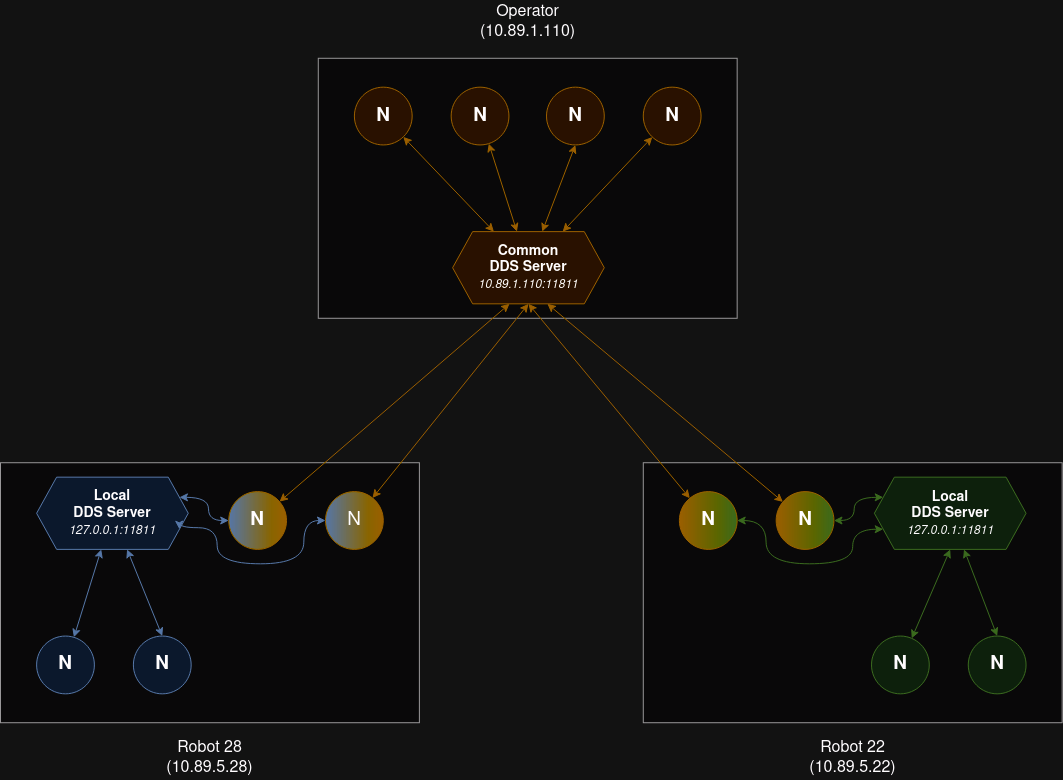

The diagram above was exported from draw.io. Its source (the exported page's mxGraphModel, read from the mxfile embedded in the PNG):
<mxGraphModel dx="1434" dy="822" grid="1" gridSize="10" guides="1" tooltips="1" connect="1" arrows="1" fold="1" page="1" pageScale="1" pageWidth="1169" pageHeight="827" math="0" shadow="0">
  <root>
    <mxCell id="0" />
    <mxCell id="1" parent="0" />
    <mxCell id="9MOkA8Sun5KlJj8Vl2tx-1" value="" style="rounded=0;whiteSpace=wrap;html=1;fillColor=#f5f5f5;fontColor=#333333;strokeColor=#666666;" vertex="1" parent="1">
      <mxGeometry x="377.7787755102041" y="67.77777777777777" width="418.8902040816327" height="260" as="geometry" />
    </mxCell>
    <mxCell id="9MOkA8Sun5KlJj8Vl2tx-2" value="" style="rounded=0;whiteSpace=wrap;html=1;fillColor=#f5f5f5;fontColor=#333333;strokeColor=#666666;" vertex="1" parent="1">
      <mxGeometry x="60" y="472.22222222222223" width="418.8902040816327" height="260" as="geometry" />
    </mxCell>
    <mxCell id="9MOkA8Sun5KlJj8Vl2tx-4" value="Robot 28 (10.89.5.28)" style="text;html=1;align=center;verticalAlign=middle;whiteSpace=wrap;rounded=0;fontSize=16;" vertex="1" parent="1">
      <mxGeometry x="226.11163265306124" y="746.6666666666666" width="86.66693877551022" height="43.333333333333336" as="geometry" />
    </mxCell>
    <mxCell id="9MOkA8Sun5KlJj8Vl2tx-5" value="&lt;div style=&quot;font-size: 16px;&quot;&gt;Operator&lt;/div&gt;&lt;div style=&quot;font-size: 16px;&quot;&gt;(10.89.1.110)&lt;br style=&quot;font-size: 16px;&quot;&gt;&lt;/div&gt;" style="text;html=1;align=center;verticalAlign=middle;whiteSpace=wrap;rounded=0;fontSize=16;" vertex="1" parent="1">
      <mxGeometry x="543.8904081632654" y="10" width="86.66693877551022" height="43.333333333333336" as="geometry" />
    </mxCell>
    <mxCell id="9MOkA8Sun5KlJj8Vl2tx-6" value="N" style="ellipse;whiteSpace=wrap;html=1;aspect=fixed;fillColor=#ffe6cc;strokeColor=#d79b00;fontStyle=1;fontSize=19;" vertex="1" parent="1">
      <mxGeometry x="413.89000000000004" y="96.66666666666667" width="57.77777777777778" height="57.77777777777778" as="geometry" />
    </mxCell>
    <mxCell id="9MOkA8Sun5KlJj8Vl2tx-7" value="N" style="ellipse;whiteSpace=wrap;html=1;aspect=fixed;fillColor=#ffe6cc;strokeColor=#d79b00;fontStyle=1;fontSize=19;" vertex="1" parent="1">
      <mxGeometry x="510.6680816326531" y="96.66666666666667" width="57.77777777777778" height="57.77777777777778" as="geometry" />
    </mxCell>
    <mxCell id="9MOkA8Sun5KlJj8Vl2tx-8" value="N" style="ellipse;whiteSpace=wrap;html=1;aspect=fixed;fillColor=#ffe6cc;strokeColor=#d79b00;fontStyle=1;fontSize=19;" vertex="1" parent="1">
      <mxGeometry x="606.0017142857143" y="96.66666666666667" width="57.77777777777778" height="57.77777777777778" as="geometry" />
    </mxCell>
    <mxCell id="9MOkA8Sun5KlJj8Vl2tx-9" value="N" style="ellipse;whiteSpace=wrap;html=1;aspect=fixed;fillColor=#ffe6cc;strokeColor=#d79b00;fontStyle=1;fontSize=19;" vertex="1" parent="1">
      <mxGeometry x="702.7797959183674" y="96.66666666666667" width="57.77777777777778" height="57.77777777777778" as="geometry" />
    </mxCell>
    <mxCell id="9MOkA8Sun5KlJj8Vl2tx-15" style="rounded=0;orthogonalLoop=1;jettySize=auto;html=1;startArrow=classic;startFill=1;fillColor=#ffe6cc;strokeColor=#d79b00;" edge="1" parent="1" source="9MOkA8Sun5KlJj8Vl2tx-10" target="9MOkA8Sun5KlJj8Vl2tx-6">
      <mxGeometry relative="1" as="geometry" />
    </mxCell>
    <mxCell id="9MOkA8Sun5KlJj8Vl2tx-16" style="rounded=0;orthogonalLoop=1;jettySize=auto;html=1;startArrow=classic;startFill=1;fillColor=#ffe6cc;strokeColor=#d79b00;" edge="1" parent="1" source="9MOkA8Sun5KlJj8Vl2tx-10" target="9MOkA8Sun5KlJj8Vl2tx-7">
      <mxGeometry relative="1" as="geometry" />
    </mxCell>
    <mxCell id="9MOkA8Sun5KlJj8Vl2tx-17" style="rounded=0;orthogonalLoop=1;jettySize=auto;html=1;entryX=0.5;entryY=1;entryDx=0;entryDy=0;startArrow=classic;startFill=1;fillColor=#ffe6cc;strokeColor=#d79b00;" edge="1" parent="1" source="9MOkA8Sun5KlJj8Vl2tx-10" target="9MOkA8Sun5KlJj8Vl2tx-8">
      <mxGeometry relative="1" as="geometry" />
    </mxCell>
    <mxCell id="9MOkA8Sun5KlJj8Vl2tx-18" style="rounded=0;orthogonalLoop=1;jettySize=auto;html=1;startArrow=classic;startFill=1;fillColor=#ffe6cc;strokeColor=#d79b00;" edge="1" parent="1" source="9MOkA8Sun5KlJj8Vl2tx-10" target="9MOkA8Sun5KlJj8Vl2tx-9">
      <mxGeometry relative="1" as="geometry" />
    </mxCell>
    <mxCell id="9MOkA8Sun5KlJj8Vl2tx-10" value="&lt;div style=&quot;font-size: 14px;&quot;&gt;&lt;font style=&quot;font-size: 14px;&quot;&gt;Common&lt;/font&gt;&lt;/div&gt;&lt;div style=&quot;font-size: 14px;&quot;&gt;&lt;font style=&quot;font-size: 14px;&quot;&gt;DDS Server&lt;/font&gt;&lt;/div&gt;&lt;div style=&quot;font-size: 12px;&quot;&gt;&lt;font style=&quot;font-size: 12px;&quot;&gt;&lt;i style=&quot;font-weight: normal;&quot;&gt;10.89.1.110:11811&lt;/i&gt;&lt;font style=&quot;font-size: 12px;&quot;&gt;&lt;i&gt;&lt;br&gt;&lt;/i&gt;&lt;/font&gt;&lt;/font&gt;&lt;/div&gt;" style="shape=hexagon;perimeter=hexagonPerimeter2;whiteSpace=wrap;html=1;fixedSize=1;fillColor=#ffe6cc;strokeColor=#d79b00;fontStyle=1;fontSize=14;" vertex="1" parent="1">
      <mxGeometry x="512.1125306122449" y="241.11111111111111" width="151.6671428571429" height="72.22222222222221" as="geometry" />
    </mxCell>
    <mxCell id="9MOkA8Sun5KlJj8Vl2tx-11" value="N" style="ellipse;whiteSpace=wrap;html=1;aspect=fixed;fillColor=#dae8fc;strokeColor=#6c8ebf;fontStyle=1;fontSize=19;" vertex="1" parent="1">
      <mxGeometry x="96.11122448979592" y="645.5555555555555" width="57.77777777777778" height="57.77777777777778" as="geometry" />
    </mxCell>
    <mxCell id="9MOkA8Sun5KlJj8Vl2tx-12" value="N" style="ellipse;whiteSpace=wrap;html=1;aspect=fixed;fillColor=#dae8fc;strokeColor=#6c8ebf;fontStyle=1;fontSize=19;" vertex="1" parent="1">
      <mxGeometry x="192.889306122449" y="645.5555555555555" width="57.77777777777778" height="57.77777777777778" as="geometry" />
    </mxCell>
    <mxCell id="9MOkA8Sun5KlJj8Vl2tx-31" style="rounded=0;orthogonalLoop=1;jettySize=auto;html=1;entryX=0.375;entryY=1;entryDx=0;entryDy=0;startArrow=classic;startFill=1;fillColor=#ffe6cc;strokeColor=#d79b00;" edge="1" parent="1" source="9MOkA8Sun5KlJj8Vl2tx-13" target="9MOkA8Sun5KlJj8Vl2tx-10">
      <mxGeometry relative="1" as="geometry" />
    </mxCell>
    <mxCell id="9MOkA8Sun5KlJj8Vl2tx-39" style="edgeStyle=orthogonalEdgeStyle;rounded=0;orthogonalLoop=1;jettySize=auto;html=1;entryX=1;entryY=0.25;entryDx=0;entryDy=0;curved=1;fillColor=#dae8fc;strokeColor=#6c8ebf;startArrow=classic;startFill=1;" edge="1" parent="1" source="9MOkA8Sun5KlJj8Vl2tx-13" target="9MOkA8Sun5KlJj8Vl2tx-19">
      <mxGeometry relative="1" as="geometry" />
    </mxCell>
    <mxCell id="9MOkA8Sun5KlJj8Vl2tx-13" value="N" style="ellipse;whiteSpace=wrap;html=1;aspect=fixed;fillColor=#D79B00;strokeColor=#d79b00;gradientColor=#6C8EBF;gradientDirection=west;fontStyle=1;fontSize=19;" vertex="1" parent="1">
      <mxGeometry x="288.2229387755102" y="501.1111111111111" width="57.77777777777778" height="57.77777777777778" as="geometry" />
    </mxCell>
    <mxCell id="9MOkA8Sun5KlJj8Vl2tx-32" style="rounded=0;orthogonalLoop=1;jettySize=auto;html=1;entryX=0.5;entryY=1;entryDx=0;entryDy=0;startArrow=classic;startFill=1;fillColor=#ffe6cc;strokeColor=#d79b00;" edge="1" parent="1" source="9MOkA8Sun5KlJj8Vl2tx-14" target="9MOkA8Sun5KlJj8Vl2tx-10">
      <mxGeometry relative="1" as="geometry" />
    </mxCell>
    <mxCell id="9MOkA8Sun5KlJj8Vl2tx-14" value="N" style="ellipse;whiteSpace=wrap;html=1;aspect=fixed;fillColor=#D79B00;strokeColor=#d79b00;gradientColor=#6C8EBF;gradientDirection=west;fontSize=19;" vertex="1" parent="1">
      <mxGeometry x="385.0010204081633" y="501.1111111111111" width="57.77777777777778" height="57.77777777777778" as="geometry" />
    </mxCell>
    <mxCell id="9MOkA8Sun5KlJj8Vl2tx-27" style="rounded=0;orthogonalLoop=1;jettySize=auto;html=1;startArrow=classic;startFill=1;fillColor=#dae8fc;strokeColor=#6c8ebf;" edge="1" parent="1" source="9MOkA8Sun5KlJj8Vl2tx-19" target="9MOkA8Sun5KlJj8Vl2tx-11">
      <mxGeometry relative="1" as="geometry" />
    </mxCell>
    <mxCell id="9MOkA8Sun5KlJj8Vl2tx-28" style="rounded=0;orthogonalLoop=1;jettySize=auto;html=1;entryX=0.5;entryY=0;entryDx=0;entryDy=0;startArrow=classic;startFill=1;fillColor=#dae8fc;strokeColor=#6c8ebf;" edge="1" parent="1" source="9MOkA8Sun5KlJj8Vl2tx-19" target="9MOkA8Sun5KlJj8Vl2tx-12">
      <mxGeometry relative="1" as="geometry" />
    </mxCell>
    <mxCell id="9MOkA8Sun5KlJj8Vl2tx-19" value="&lt;div style=&quot;font-size: 14px;&quot;&gt;&lt;font style=&quot;font-size: 14px;&quot;&gt;Local&lt;/font&gt;&lt;/div&gt;&lt;div style=&quot;font-size: 12px;&quot;&gt;&lt;font style=&quot;font-size: 14px;&quot;&gt;DDS Server&lt;br style=&quot;font-size: 14px;&quot;&gt;&lt;/font&gt;&lt;font style=&quot;font-size: 12px;&quot;&gt;&lt;i style=&quot;font-weight: normal;&quot;&gt;127.0.0.1:11811&lt;/i&gt;&lt;font style=&quot;font-size: 12px;&quot;&gt;&lt;i style=&quot;&quot;&gt;&lt;font style=&quot;font-size: 14px;&quot;&gt;&lt;br style=&quot;font-size: 14px;&quot;&gt;&lt;/font&gt;&lt;/i&gt;&lt;/font&gt;&lt;/font&gt;&lt;/div&gt;" style="shape=hexagon;perimeter=hexagonPerimeter2;whiteSpace=wrap;html=1;fixedSize=1;fillColor=#dae8fc;strokeColor=#6C8EBF;fontStyle=1;fontSize=14;" vertex="1" parent="1">
      <mxGeometry x="96.11122448979592" y="486.6666666666667" width="151.6671428571429" height="72.22222222222221" as="geometry" />
    </mxCell>
    <mxCell id="9MOkA8Sun5KlJj8Vl2tx-20" value="" style="rounded=0;whiteSpace=wrap;html=1;fillColor=#f5f5f5;fontColor=#333333;strokeColor=#666666;" vertex="1" parent="1">
      <mxGeometry x="702.7797959183674" y="472.22222222222223" width="418.8902040816327" height="260" as="geometry" />
    </mxCell>
    <mxCell id="9MOkA8Sun5KlJj8Vl2tx-21" value="Robot 22 (10.89.5.22)" style="text;html=1;align=center;verticalAlign=middle;whiteSpace=wrap;rounded=0;fontSize=16;" vertex="1" parent="1">
      <mxGeometry x="868.8914285714287" y="746.6666666666666" width="86.66693877551022" height="43.333333333333336" as="geometry" />
    </mxCell>
    <mxCell id="9MOkA8Sun5KlJj8Vl2tx-33" style="rounded=0;orthogonalLoop=1;jettySize=auto;html=1;startArrow=classic;startFill=1;fillColor=#ffe6cc;strokeColor=#d79b00;entryX=0.5;entryY=1;entryDx=0;entryDy=0;" edge="1" parent="1" source="9MOkA8Sun5KlJj8Vl2tx-22" target="9MOkA8Sun5KlJj8Vl2tx-10">
      <mxGeometry relative="1" as="geometry" />
    </mxCell>
    <mxCell id="9MOkA8Sun5KlJj8Vl2tx-38" style="edgeStyle=orthogonalEdgeStyle;rounded=0;orthogonalLoop=1;jettySize=auto;html=1;curved=1;fillColor=#d5e8d4;strokeColor=#82b366;startArrow=classic;startFill=1;entryX=0;entryY=0.75;entryDx=0;entryDy=0;" edge="1" parent="1" source="9MOkA8Sun5KlJj8Vl2tx-22" target="9MOkA8Sun5KlJj8Vl2tx-26">
      <mxGeometry relative="1" as="geometry">
        <Array as="points">
          <mxPoint x="825.5579591836736" y="530" />
          <mxPoint x="825.5579591836736" y="573.3333333333334" />
          <mxPoint x="912.2248979591837" y="573.3333333333334" />
          <mxPoint x="912.2248979591837" y="538.6666666666666" />
        </Array>
      </mxGeometry>
    </mxCell>
    <mxCell id="9MOkA8Sun5KlJj8Vl2tx-22" value="N" style="ellipse;whiteSpace=wrap;html=1;aspect=fixed;fillColor=#D79B00;strokeColor=#D79B00;gradientColor=#82B366;gradientDirection=east;fontStyle=1;fontSize=19;" vertex="1" parent="1">
      <mxGeometry x="738.8910204081634" y="501.1111111111111" width="57.77777777777778" height="57.77777777777778" as="geometry" />
    </mxCell>
    <mxCell id="9MOkA8Sun5KlJj8Vl2tx-34" style="rounded=0;orthogonalLoop=1;jettySize=auto;html=1;startArrow=classic;startFill=1;fillColor=#ffe6cc;strokeColor=#d79b00;entryX=0.625;entryY=1;entryDx=0;entryDy=0;" edge="1" parent="1" source="9MOkA8Sun5KlJj8Vl2tx-23" target="9MOkA8Sun5KlJj8Vl2tx-10">
      <mxGeometry relative="1" as="geometry" />
    </mxCell>
    <mxCell id="9MOkA8Sun5KlJj8Vl2tx-43" style="edgeStyle=orthogonalEdgeStyle;rounded=0;orthogonalLoop=1;jettySize=auto;html=1;entryX=0;entryY=0.25;entryDx=0;entryDy=0;curved=1;fillColor=#d5e8d4;strokeColor=#82b366;startArrow=classic;startFill=1;" edge="1" parent="1" source="9MOkA8Sun5KlJj8Vl2tx-23" target="9MOkA8Sun5KlJj8Vl2tx-26">
      <mxGeometry relative="1" as="geometry" />
    </mxCell>
    <mxCell id="9MOkA8Sun5KlJj8Vl2tx-23" value="N" style="ellipse;whiteSpace=wrap;html=1;aspect=fixed;fillColor=#D79B00;strokeColor=#D79B00;gradientColor=#82B366;gradientDirection=east;fontStyle=1;fontSize=19;" vertex="1" parent="1">
      <mxGeometry x="835.6691020408165" y="501.1111111111111" width="57.77777777777778" height="57.77777777777778" as="geometry" />
    </mxCell>
    <mxCell id="9MOkA8Sun5KlJj8Vl2tx-29" style="rounded=0;orthogonalLoop=1;jettySize=auto;html=1;entryX=0.5;entryY=1;entryDx=0;entryDy=0;startArrow=classic;startFill=1;fillColor=#d5e8d4;strokeColor=#82b366;" edge="1" parent="1" source="9MOkA8Sun5KlJj8Vl2tx-24" target="9MOkA8Sun5KlJj8Vl2tx-26">
      <mxGeometry relative="1" as="geometry" />
    </mxCell>
    <mxCell id="9MOkA8Sun5KlJj8Vl2tx-24" value="N" style="ellipse;whiteSpace=wrap;html=1;aspect=fixed;fillColor=#d5e8d4;strokeColor=#82b366;fontStyle=1;fontSize=19;" vertex="1" parent="1">
      <mxGeometry x="931.0027346938776" y="645.5555555555555" width="57.77777777777778" height="57.77777777777778" as="geometry" />
    </mxCell>
    <mxCell id="9MOkA8Sun5KlJj8Vl2tx-25" value="N" style="ellipse;whiteSpace=wrap;html=1;aspect=fixed;fillColor=#d5e8d4;strokeColor=#82b366;fontStyle=1;fontSize=19;" vertex="1" parent="1">
      <mxGeometry x="1027.7808163265308" y="645.5555555555555" width="57.77777777777778" height="57.77777777777778" as="geometry" />
    </mxCell>
    <mxCell id="9MOkA8Sun5KlJj8Vl2tx-30" style="rounded=0;orthogonalLoop=1;jettySize=auto;html=1;entryX=0.5;entryY=0;entryDx=0;entryDy=0;startArrow=classic;startFill=1;fillColor=#d5e8d4;strokeColor=#82b366;" edge="1" parent="1" source="9MOkA8Sun5KlJj8Vl2tx-26" target="9MOkA8Sun5KlJj8Vl2tx-25">
      <mxGeometry relative="1" as="geometry" />
    </mxCell>
    <mxCell id="9MOkA8Sun5KlJj8Vl2tx-26" value="&lt;div style=&quot;font-size: 14px;&quot;&gt;&lt;font style=&quot;font-size: 14px;&quot;&gt;Local&lt;/font&gt;&lt;/div&gt;&lt;div style=&quot;font-size: 12px;&quot;&gt;&lt;font style=&quot;font-size: 14px;&quot;&gt;DDS Server&lt;br style=&quot;font-size: 14px;&quot;&gt;&lt;/font&gt;&lt;font style=&quot;font-size: 12px;&quot;&gt;&lt;i style=&quot;font-weight: normal;&quot;&gt;127.0.0.1:11811&lt;/i&gt;&lt;font style=&quot;font-size: 12px;&quot;&gt;&lt;font style=&quot;font-size: 12px;&quot;&gt;&lt;i&gt;&lt;font style=&quot;font-size: 12px;&quot;&gt;&lt;br&gt;&lt;/font&gt;&lt;/i&gt;&lt;/font&gt;&lt;/font&gt;&lt;/font&gt;&lt;/div&gt;" style="shape=hexagon;perimeter=hexagonPerimeter2;whiteSpace=wrap;html=1;fixedSize=1;fillColor=#d5e8d4;strokeColor=#82B366;fontStyle=1;fontSize=14;" vertex="1" parent="1">
      <mxGeometry x="933.8916326530614" y="486.6666666666667" width="151.6671428571429" height="72.22222222222221" as="geometry" />
    </mxCell>
    <mxCell id="9MOkA8Sun5KlJj8Vl2tx-42" style="edgeStyle=orthogonalEdgeStyle;rounded=0;orthogonalLoop=1;jettySize=auto;html=1;curved=1;fillColor=#dae8fc;strokeColor=#6c8ebf;startArrow=classic;startFill=1;entryX=1;entryY=0.75;entryDx=0;entryDy=0;exitX=0;exitY=0.5;exitDx=0;exitDy=0;" edge="1" parent="1" source="9MOkA8Sun5KlJj8Vl2tx-14" target="9MOkA8Sun5KlJj8Vl2tx-19">
      <mxGeometry relative="1" as="geometry">
        <mxPoint x="391.50104081632657" y="582" as="sourcePoint" />
        <mxPoint x="242.72279591836738" y="573.3333333333334" as="targetPoint" />
        <Array as="points">
          <mxPoint x="363.3342857142858" y="530" />
          <mxPoint x="363.3342857142858" y="573.3333333333334" />
          <mxPoint x="276.66734693877555" y="573.3333333333334" />
          <mxPoint x="276.66734693877555" y="537.2222222222222" />
        </Array>
      </mxGeometry>
    </mxCell>
  </root>
</mxGraphModel>